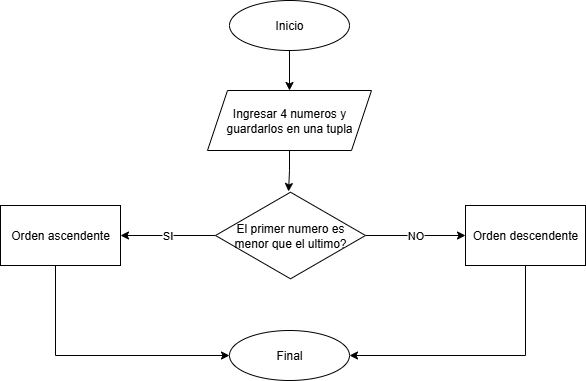

The diagram above was exported from draw.io. Its source (the exported page's mxGraphModel, read from the mxfile embedded in the PNG):
<mxGraphModel dx="825" dy="451" grid="1" gridSize="10" guides="1" tooltips="1" connect="1" arrows="1" fold="1" page="1" pageScale="1" pageWidth="827" pageHeight="1169" math="0" shadow="0">
  <root>
    <mxCell id="M6yCxkmCopJ0ngzhydlq-0" />
    <mxCell id="M6yCxkmCopJ0ngzhydlq-1" parent="M6yCxkmCopJ0ngzhydlq-0" />
    <mxCell id="M6yCxkmCopJ0ngzhydlq-2" style="edgeStyle=orthogonalEdgeStyle;rounded=0;orthogonalLoop=1;jettySize=auto;html=1;exitX=0.5;exitY=1;exitDx=0;exitDy=0;entryX=0.5;entryY=0;entryDx=0;entryDy=0;" parent="M6yCxkmCopJ0ngzhydlq-1" source="M6yCxkmCopJ0ngzhydlq-3" target="M6yCxkmCopJ0ngzhydlq-4" edge="1">
      <mxGeometry relative="1" as="geometry" />
    </mxCell>
    <mxCell id="M6yCxkmCopJ0ngzhydlq-3" value="Inicio" style="ellipse;whiteSpace=wrap;html=1;" parent="M6yCxkmCopJ0ngzhydlq-1" vertex="1">
      <mxGeometry x="354" width="120" height="50" as="geometry" />
    </mxCell>
    <mxCell id="M6yCxkmCopJ0ngzhydlq-4" value="Ingresar 4 numeros y guardarlos en una tupla" style="shape=parallelogram;perimeter=parallelogramPerimeter;whiteSpace=wrap;html=1;fixedSize=1;" parent="M6yCxkmCopJ0ngzhydlq-1" vertex="1">
      <mxGeometry x="332" y="90" width="164" height="60" as="geometry" />
    </mxCell>
    <mxCell id="M6yCxkmCopJ0ngzhydlq-5" value="SI" style="edgeStyle=orthogonalEdgeStyle;rounded=0;orthogonalLoop=1;jettySize=auto;html=1;" parent="M6yCxkmCopJ0ngzhydlq-1" source="M6yCxkmCopJ0ngzhydlq-7" target="M6yCxkmCopJ0ngzhydlq-10" edge="1">
      <mxGeometry relative="1" as="geometry" />
    </mxCell>
    <mxCell id="M6yCxkmCopJ0ngzhydlq-6" value="NO" style="edgeStyle=orthogonalEdgeStyle;rounded=0;orthogonalLoop=1;jettySize=auto;html=1;" parent="M6yCxkmCopJ0ngzhydlq-1" source="M6yCxkmCopJ0ngzhydlq-7" target="M6yCxkmCopJ0ngzhydlq-14" edge="1">
      <mxGeometry relative="1" as="geometry" />
    </mxCell>
    <mxCell id="M6yCxkmCopJ0ngzhydlq-7" value="El primer numero es&lt;div&gt;menor que el ultimo?&lt;/div&gt;" style="html=1;whiteSpace=wrap;aspect=fixed;shape=isoRectangle;" parent="M6yCxkmCopJ0ngzhydlq-1" vertex="1">
      <mxGeometry x="340" y="190" width="150" height="90" as="geometry" />
    </mxCell>
    <mxCell id="M6yCxkmCopJ0ngzhydlq-8" style="edgeStyle=orthogonalEdgeStyle;rounded=0;orthogonalLoop=1;jettySize=auto;html=1;exitX=0.5;exitY=1;exitDx=0;exitDy=0;entryX=0.487;entryY=0.011;entryDx=0;entryDy=0;entryPerimeter=0;" parent="M6yCxkmCopJ0ngzhydlq-1" source="M6yCxkmCopJ0ngzhydlq-4" target="M6yCxkmCopJ0ngzhydlq-7" edge="1">
      <mxGeometry relative="1" as="geometry" />
    </mxCell>
    <mxCell id="M6yCxkmCopJ0ngzhydlq-9" value="" style="edgeStyle=orthogonalEdgeStyle;rounded=0;orthogonalLoop=1;jettySize=auto;html=1;entryX=0;entryY=0.5;entryDx=0;entryDy=0;" parent="M6yCxkmCopJ0ngzhydlq-1" source="M6yCxkmCopJ0ngzhydlq-10" target="M6yCxkmCopJ0ngzhydlq-15" edge="1">
      <mxGeometry relative="1" as="geometry">
        <mxPoint x="185" y="310" as="targetPoint" />
        <Array as="points">
          <mxPoint x="180" y="355" />
        </Array>
      </mxGeometry>
    </mxCell>
    <mxCell id="M6yCxkmCopJ0ngzhydlq-10" value="Orden ascendente" style="whiteSpace=wrap;html=1;" parent="M6yCxkmCopJ0ngzhydlq-1" vertex="1">
      <mxGeometry x="125" y="205" width="120" height="60" as="geometry" />
    </mxCell>
    <mxCell id="M6yCxkmCopJ0ngzhydlq-13" style="edgeStyle=orthogonalEdgeStyle;rounded=0;orthogonalLoop=1;jettySize=auto;html=1;exitX=0.5;exitY=1;exitDx=0;exitDy=0;entryX=1;entryY=0.5;entryDx=0;entryDy=0;" parent="M6yCxkmCopJ0ngzhydlq-1" source="M6yCxkmCopJ0ngzhydlq-14" target="M6yCxkmCopJ0ngzhydlq-15" edge="1">
      <mxGeometry relative="1" as="geometry" />
    </mxCell>
    <mxCell id="M6yCxkmCopJ0ngzhydlq-14" value="Orden descendente" style="whiteSpace=wrap;html=1;" parent="M6yCxkmCopJ0ngzhydlq-1" vertex="1">
      <mxGeometry x="590" y="205" width="120" height="60" as="geometry" />
    </mxCell>
    <mxCell id="M6yCxkmCopJ0ngzhydlq-15" value="Final" style="ellipse;whiteSpace=wrap;html=1;" parent="M6yCxkmCopJ0ngzhydlq-1" vertex="1">
      <mxGeometry x="354" y="330" width="120" height="50" as="geometry" />
    </mxCell>
  </root>
</mxGraphModel>